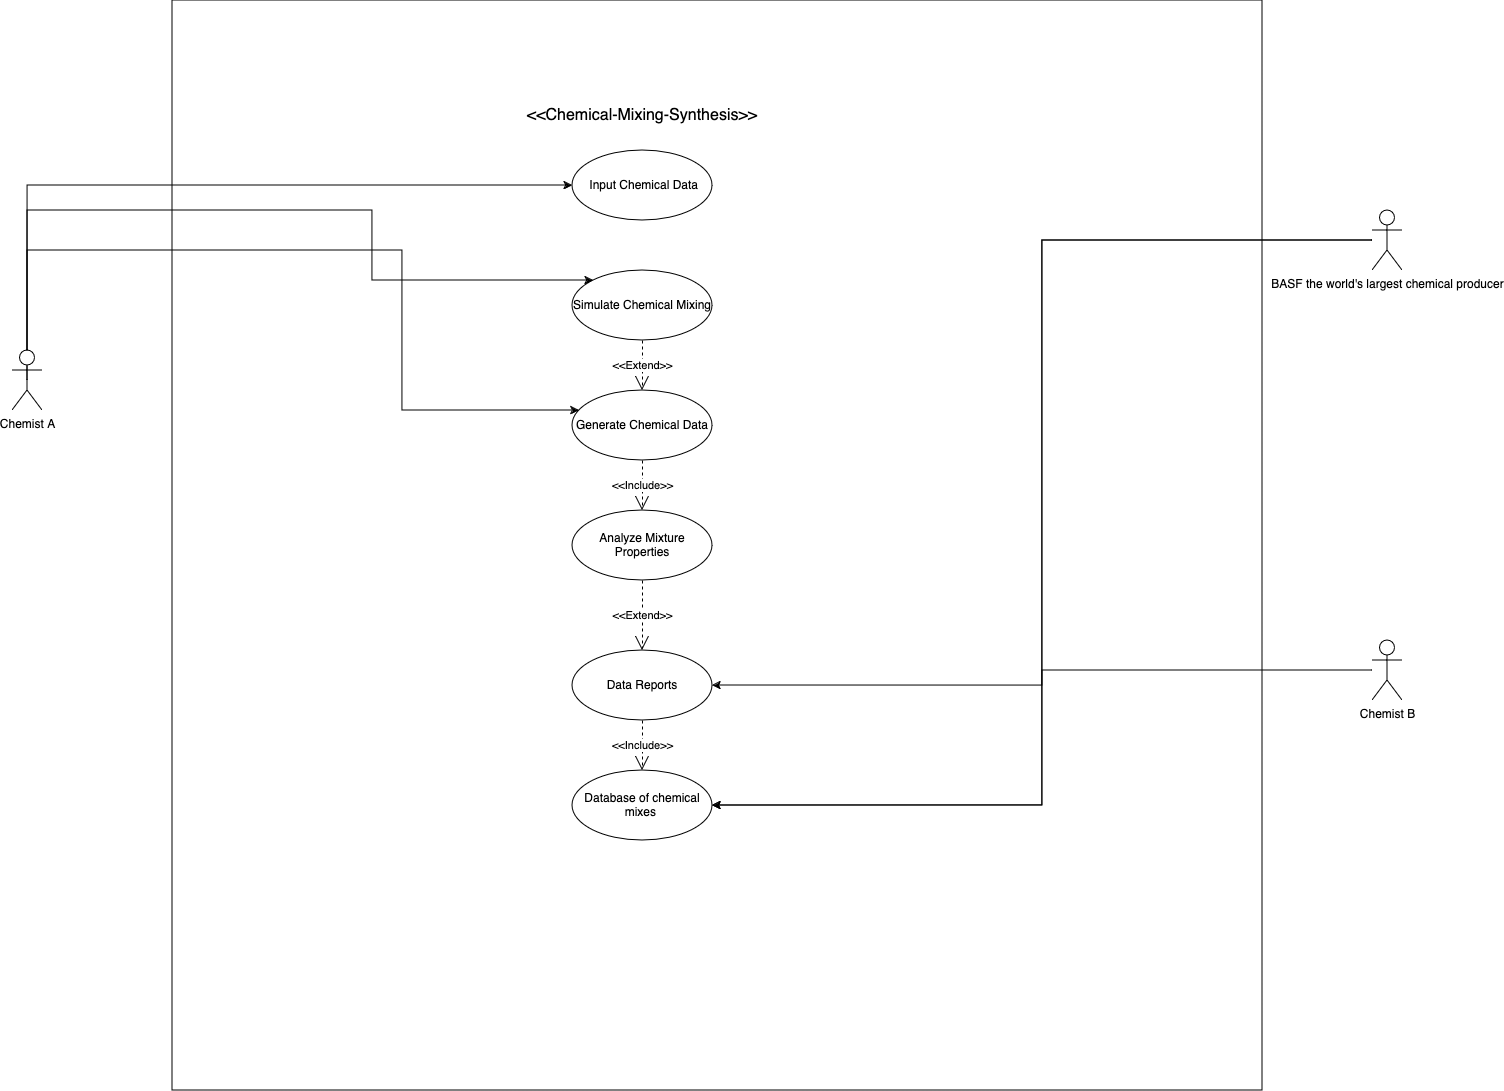

The diagram above was exported from draw.io. Its source (the exported page's mxGraphModel, read from the mxfile embedded in the PNG):
<mxGraphModel dx="1004" dy="676" grid="1" gridSize="10" guides="1" tooltips="1" connect="1" arrows="1" fold="1" page="0" pageScale="1" pageWidth="900" pageHeight="1600" math="0" shadow="0">
  <root>
    <mxCell id="0" />
    <mxCell id="1" parent="0" />
    <mxCell id="HkZQD-zDINedIqQV_1Ix-1" value="" style="whiteSpace=wrap;html=1;aspect=fixed;labelBackgroundColor=none;" parent="1" vertex="1">
      <mxGeometry x="400" y="70" width="1090" height="1090" as="geometry" />
    </mxCell>
    <mxCell id="BS793bp_tLUFlU1xwsfM-6" style="edgeStyle=orthogonalEdgeStyle;rounded=0;orthogonalLoop=1;jettySize=auto;html=1;exitX=0.5;exitY=0.5;exitDx=0;exitDy=0;exitPerimeter=0;" parent="1" source="HkZQD-zDINedIqQV_1Ix-2" target="HkZQD-zDINedIqQV_1Ix-8" edge="1">
      <mxGeometry relative="1" as="geometry">
        <Array as="points">
          <mxPoint x="255" y="255" />
        </Array>
      </mxGeometry>
    </mxCell>
    <mxCell id="BS793bp_tLUFlU1xwsfM-7" style="edgeStyle=orthogonalEdgeStyle;rounded=0;orthogonalLoop=1;jettySize=auto;html=1;" parent="1" source="HkZQD-zDINedIqQV_1Ix-2" target="HkZQD-zDINedIqQV_1Ix-9" edge="1">
      <mxGeometry relative="1" as="geometry">
        <Array as="points">
          <mxPoint x="255" y="280" />
          <mxPoint x="600" y="280" />
          <mxPoint x="600" y="350" />
        </Array>
      </mxGeometry>
    </mxCell>
    <mxCell id="BS793bp_tLUFlU1xwsfM-9" style="edgeStyle=orthogonalEdgeStyle;rounded=0;orthogonalLoop=1;jettySize=auto;html=1;" parent="1" source="HkZQD-zDINedIqQV_1Ix-2" target="BS793bp_tLUFlU1xwsfM-2" edge="1">
      <mxGeometry relative="1" as="geometry">
        <Array as="points">
          <mxPoint x="255" y="320" />
          <mxPoint x="630" y="320" />
          <mxPoint x="630" y="480" />
        </Array>
      </mxGeometry>
    </mxCell>
    <mxCell id="HkZQD-zDINedIqQV_1Ix-2" value="Chemist A" style="shape=umlActor;verticalLabelPosition=bottom;verticalAlign=top;html=1;outlineConnect=0;labelBackgroundColor=none;" parent="1" vertex="1">
      <mxGeometry x="240" y="420" width="30" height="60" as="geometry" />
    </mxCell>
    <mxCell id="BS793bp_tLUFlU1xwsfM-23" style="edgeStyle=orthogonalEdgeStyle;rounded=0;orthogonalLoop=1;jettySize=auto;html=1;entryX=1;entryY=0.5;entryDx=0;entryDy=0;" parent="1" source="HkZQD-zDINedIqQV_1Ix-3" target="BS793bp_tLUFlU1xwsfM-14" edge="1">
      <mxGeometry relative="1" as="geometry" />
    </mxCell>
    <mxCell id="BS793bp_tLUFlU1xwsfM-42" style="edgeStyle=orthogonalEdgeStyle;rounded=0;orthogonalLoop=1;jettySize=auto;html=1;entryX=1;entryY=0.5;entryDx=0;entryDy=0;" parent="1" source="HkZQD-zDINedIqQV_1Ix-3" target="BS793bp_tLUFlU1xwsfM-37" edge="1">
      <mxGeometry relative="1" as="geometry" />
    </mxCell>
    <mxCell id="HkZQD-zDINedIqQV_1Ix-3" value="BASF the world's largest chemical producer" style="shape=umlActor;verticalLabelPosition=bottom;verticalAlign=top;html=1;outlineConnect=0;labelBackgroundColor=none;" parent="1" vertex="1">
      <mxGeometry x="1600" y="280" width="30" height="60" as="geometry" />
    </mxCell>
    <mxCell id="HkZQD-zDINedIqQV_1Ix-8" value="&amp;nbsp;Input Chemical Data" style="ellipse;whiteSpace=wrap;html=1;labelBackgroundColor=none;" parent="1" vertex="1">
      <mxGeometry x="800" y="220" width="140" height="70" as="geometry" />
    </mxCell>
    <mxCell id="HkZQD-zDINedIqQV_1Ix-9" value="Simulate Chemical Mixing" style="ellipse;whiteSpace=wrap;html=1;labelBackgroundColor=none;" parent="1" vertex="1">
      <mxGeometry x="800" y="340" width="140" height="70" as="geometry" />
    </mxCell>
    <mxCell id="BS793bp_tLUFlU1xwsfM-2" value="Generate Chemical Data" style="ellipse;whiteSpace=wrap;html=1;" parent="1" vertex="1">
      <mxGeometry x="800" y="460" width="140" height="70" as="geometry" />
    </mxCell>
    <mxCell id="BS793bp_tLUFlU1xwsfM-3" value="Analyze Mixture Properties" style="ellipse;whiteSpace=wrap;html=1;" parent="1" vertex="1">
      <mxGeometry x="800" y="580" width="140" height="70" as="geometry" />
    </mxCell>
    <mxCell id="BS793bp_tLUFlU1xwsfM-14" value="Data Reports" style="ellipse;whiteSpace=wrap;html=1;" parent="1" vertex="1">
      <mxGeometry x="800" y="720" width="140" height="70" as="geometry" />
    </mxCell>
    <mxCell id="BS793bp_tLUFlU1xwsfM-16" value="&amp;lt;&amp;lt;Chemical-Mixing-Synthesis&amp;gt;&amp;gt;" style="text;strokeColor=none;fillColor=none;html=1;align=center;verticalAlign=middle;whiteSpace=wrap;rounded=0;fontSize=16;" parent="1" vertex="1">
      <mxGeometry x="725" y="170" width="290" height="30" as="geometry" />
    </mxCell>
    <mxCell id="BS793bp_tLUFlU1xwsfM-30" value="&amp;lt;&amp;lt;Extend&amp;gt;&amp;gt;" style="endArrow=open;endSize=12;dashed=1;html=1;rounded=0;exitX=0.5;exitY=1;exitDx=0;exitDy=0;entryX=0.5;entryY=0;entryDx=0;entryDy=0;" parent="1" source="HkZQD-zDINedIqQV_1Ix-9" target="BS793bp_tLUFlU1xwsfM-2" edge="1">
      <mxGeometry width="160" relative="1" as="geometry">
        <mxPoint x="1200" y="700" as="sourcePoint" />
        <mxPoint x="1730" y="1020" as="targetPoint" />
        <Array as="points" />
      </mxGeometry>
    </mxCell>
    <mxCell id="BS793bp_tLUFlU1xwsfM-32" value="&amp;lt;&amp;lt;Include&amp;gt;&amp;gt;" style="endArrow=open;endSize=12;dashed=1;html=1;rounded=0;" parent="1" source="BS793bp_tLUFlU1xwsfM-2" target="BS793bp_tLUFlU1xwsfM-3" edge="1">
      <mxGeometry width="160" relative="1" as="geometry">
        <mxPoint x="1240" y="530" as="sourcePoint" />
        <mxPoint x="1400" y="530" as="targetPoint" />
      </mxGeometry>
    </mxCell>
    <mxCell id="BS793bp_tLUFlU1xwsfM-36" value="&amp;lt;&amp;lt;Extend&amp;gt;&amp;gt; " style="endArrow=open;endSize=12;dashed=1;html=1;rounded=0;exitX=0.5;exitY=1;exitDx=0;exitDy=0;entryX=0.5;entryY=0;entryDx=0;entryDy=0;" parent="1" source="BS793bp_tLUFlU1xwsfM-3" target="BS793bp_tLUFlU1xwsfM-14" edge="1">
      <mxGeometry width="160" relative="1" as="geometry">
        <mxPoint x="1100" y="880" as="sourcePoint" />
        <mxPoint x="1260" y="880" as="targetPoint" />
      </mxGeometry>
    </mxCell>
    <mxCell id="BS793bp_tLUFlU1xwsfM-37" value="Database of chemical mixes&amp;nbsp; " style="ellipse;whiteSpace=wrap;html=1;" parent="1" vertex="1">
      <mxGeometry x="800" y="840" width="140" height="70" as="geometry" />
    </mxCell>
    <mxCell id="BS793bp_tLUFlU1xwsfM-55" style="edgeStyle=orthogonalEdgeStyle;rounded=0;orthogonalLoop=1;jettySize=auto;html=1;entryX=1;entryY=0.5;entryDx=0;entryDy=0;" parent="1" source="BS793bp_tLUFlU1xwsfM-38" target="BS793bp_tLUFlU1xwsfM-37" edge="1">
      <mxGeometry relative="1" as="geometry" />
    </mxCell>
    <mxCell id="BS793bp_tLUFlU1xwsfM-38" value="Chemist B" style="shape=umlActor;verticalLabelPosition=bottom;verticalAlign=top;html=1;" parent="1" vertex="1">
      <mxGeometry x="1600" y="710" width="30" height="60" as="geometry" />
    </mxCell>
    <mxCell id="BS793bp_tLUFlU1xwsfM-44" value="&amp;lt;&amp;lt;Include&amp;gt;&amp;gt; " style="endArrow=open;endSize=12;dashed=1;html=1;rounded=0;entryX=0.5;entryY=0;entryDx=0;entryDy=0;" parent="1" source="BS793bp_tLUFlU1xwsfM-14" target="BS793bp_tLUFlU1xwsfM-37" edge="1">
      <mxGeometry width="160" relative="1" as="geometry">
        <mxPoint x="1840" y="1050" as="sourcePoint" />
        <mxPoint x="2000" y="1050" as="targetPoint" />
      </mxGeometry>
    </mxCell>
  </root>
</mxGraphModel>